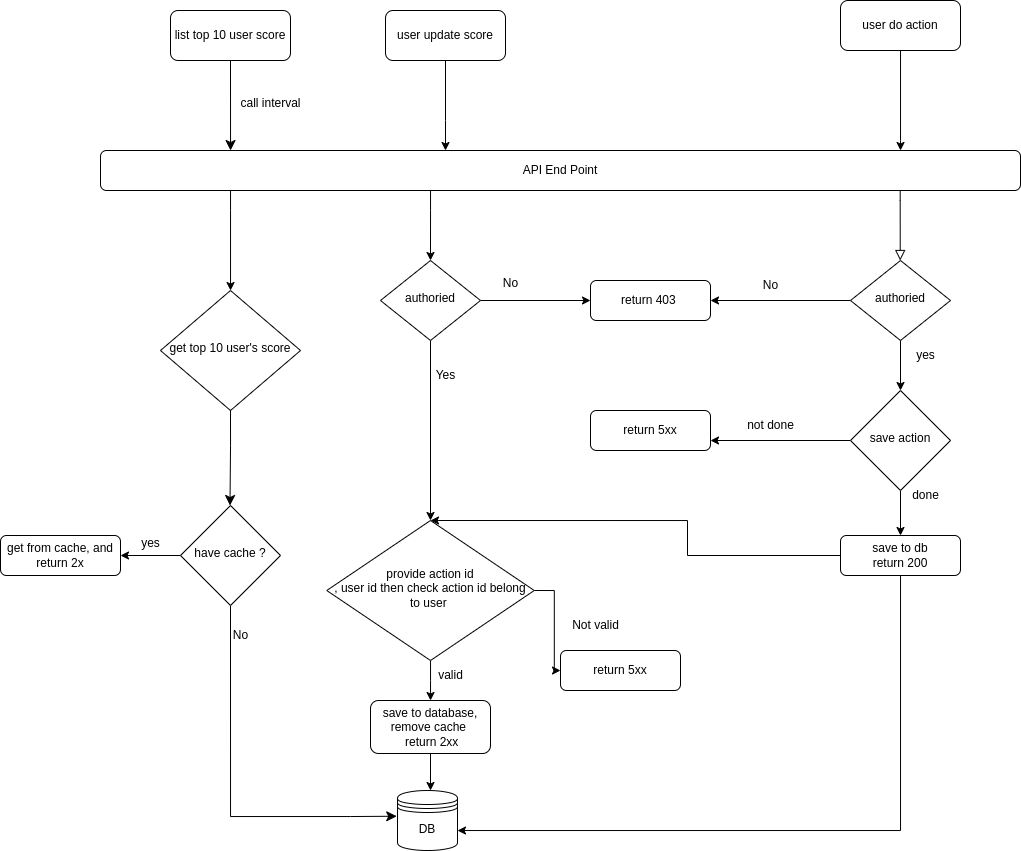

The diagram above was exported from draw.io. Its source (the exported page's mxGraphModel, read from the mxfile embedded in the PNG):
<mxGraphModel dx="1159" dy="665" grid="1" gridSize="10" guides="1" tooltips="1" connect="1" arrows="1" fold="1" page="1" pageScale="1" pageWidth="827" pageHeight="1169" math="0" shadow="0">
  <root>
    <mxCell id="WIyWlLk6GJQsqaUBKTNV-0" />
    <mxCell id="WIyWlLk6GJQsqaUBKTNV-1" parent="WIyWlLk6GJQsqaUBKTNV-0" />
    <mxCell id="G9FrldmogqPjoKLKZzGj-40" value="" style="edgeStyle=orthogonalEdgeStyle;rounded=0;orthogonalLoop=1;jettySize=auto;html=1;entryX=0.5;entryY=0;entryDx=0;entryDy=0;" edge="1" parent="WIyWlLk6GJQsqaUBKTNV-1" source="WIyWlLk6GJQsqaUBKTNV-3" target="WIyWlLk6GJQsqaUBKTNV-6">
      <mxGeometry relative="1" as="geometry">
        <mxPoint x="820" y="270" as="targetPoint" />
        <Array as="points">
          <mxPoint x="800" y="240" />
          <mxPoint x="800" y="240" />
        </Array>
      </mxGeometry>
    </mxCell>
    <mxCell id="G9FrldmogqPjoKLKZzGj-55" value="" style="edgeStyle=orthogonalEdgeStyle;rounded=0;orthogonalLoop=1;jettySize=auto;html=1;" edge="1" parent="WIyWlLk6GJQsqaUBKTNV-1" source="WIyWlLk6GJQsqaUBKTNV-3" target="G9FrldmogqPjoKLKZzGj-14">
      <mxGeometry relative="1" as="geometry">
        <Array as="points">
          <mxPoint x="600" y="240" />
          <mxPoint x="600" y="240" />
        </Array>
      </mxGeometry>
    </mxCell>
    <mxCell id="WIyWlLk6GJQsqaUBKTNV-3" value="API End Point" style="rounded=1;whiteSpace=wrap;html=1;fontSize=12;glass=0;strokeWidth=1;shadow=0;" parent="WIyWlLk6GJQsqaUBKTNV-1" vertex="1">
      <mxGeometry x="470" y="180" width="920" height="40" as="geometry" />
    </mxCell>
    <mxCell id="G9FrldmogqPjoKLKZzGj-53" value="" style="edgeStyle=orthogonalEdgeStyle;rounded=0;orthogonalLoop=1;jettySize=auto;html=1;" edge="1" parent="WIyWlLk6GJQsqaUBKTNV-1" source="WIyWlLk6GJQsqaUBKTNV-6" target="WIyWlLk6GJQsqaUBKTNV-7">
      <mxGeometry relative="1" as="geometry" />
    </mxCell>
    <mxCell id="G9FrldmogqPjoKLKZzGj-70" style="edgeStyle=orthogonalEdgeStyle;rounded=0;orthogonalLoop=1;jettySize=auto;html=1;entryX=0.5;entryY=0;entryDx=0;entryDy=0;" edge="1" parent="WIyWlLk6GJQsqaUBKTNV-1" source="WIyWlLk6GJQsqaUBKTNV-6" target="G9FrldmogqPjoKLKZzGj-58">
      <mxGeometry relative="1" as="geometry" />
    </mxCell>
    <mxCell id="WIyWlLk6GJQsqaUBKTNV-6" value="authoried" style="rhombus;whiteSpace=wrap;html=1;shadow=0;fontFamily=Helvetica;fontSize=12;align=center;strokeWidth=1;spacing=6;spacingTop=-4;" parent="WIyWlLk6GJQsqaUBKTNV-1" vertex="1">
      <mxGeometry x="750" y="290" width="100" height="80" as="geometry" />
    </mxCell>
    <mxCell id="WIyWlLk6GJQsqaUBKTNV-7" value="return 403&amp;nbsp;" style="rounded=1;whiteSpace=wrap;html=1;fontSize=12;glass=0;strokeWidth=1;shadow=0;" parent="WIyWlLk6GJQsqaUBKTNV-1" vertex="1">
      <mxGeometry x="960" y="310" width="120" height="40" as="geometry" />
    </mxCell>
    <mxCell id="G9FrldmogqPjoKLKZzGj-44" value="" style="edgeStyle=orthogonalEdgeStyle;rounded=0;orthogonalLoop=1;jettySize=auto;html=1;" edge="1" parent="WIyWlLk6GJQsqaUBKTNV-1" source="G9FrldmogqPjoKLKZzGj-58" target="G9FrldmogqPjoKLKZzGj-11">
      <mxGeometry relative="1" as="geometry" />
    </mxCell>
    <mxCell id="WIyWlLk6GJQsqaUBKTNV-12" value="return 5xx" style="rounded=1;whiteSpace=wrap;html=1;fontSize=12;glass=0;strokeWidth=1;shadow=0;" parent="WIyWlLk6GJQsqaUBKTNV-1" vertex="1">
      <mxGeometry x="960" y="440" width="120" height="40" as="geometry" />
    </mxCell>
    <mxCell id="G9FrldmogqPjoKLKZzGj-4" value="DB" style="shape=datastore;whiteSpace=wrap;html=1;" vertex="1" parent="WIyWlLk6GJQsqaUBKTNV-1">
      <mxGeometry x="767" y="820" width="60" height="60" as="geometry" />
    </mxCell>
    <mxCell id="G9FrldmogqPjoKLKZzGj-6" value="list top 10 user score" style="rounded=1;whiteSpace=wrap;html=1;fontSize=12;glass=0;strokeWidth=1;shadow=0;" vertex="1" parent="WIyWlLk6GJQsqaUBKTNV-1">
      <mxGeometry x="540" y="40" width="120" height="50" as="geometry" />
    </mxCell>
    <mxCell id="G9FrldmogqPjoKLKZzGj-8" value="" style="edgeStyle=segmentEdgeStyle;endArrow=classic;html=1;curved=0;rounded=0;endSize=8;startSize=8;exitX=0.5;exitY=1;exitDx=0;exitDy=0;entryX=-0.013;entryY=0.429;entryDx=0;entryDy=0;entryPerimeter=0;" edge="1" parent="WIyWlLk6GJQsqaUBKTNV-1" source="G9FrldmogqPjoKLKZzGj-18" target="G9FrldmogqPjoKLKZzGj-4">
      <mxGeometry width="50" height="50" relative="1" as="geometry">
        <mxPoint x="560" y="210" as="sourcePoint" />
        <mxPoint x="760" y="600" as="targetPoint" />
        <Array as="points">
          <mxPoint x="600" y="846" />
          <mxPoint x="720" y="846" />
        </Array>
      </mxGeometry>
    </mxCell>
    <mxCell id="G9FrldmogqPjoKLKZzGj-45" value="" style="edgeStyle=orthogonalEdgeStyle;rounded=0;orthogonalLoop=1;jettySize=auto;html=1;" edge="1" parent="WIyWlLk6GJQsqaUBKTNV-1" source="G9FrldmogqPjoKLKZzGj-11" target="G9FrldmogqPjoKLKZzGj-4">
      <mxGeometry relative="1" as="geometry">
        <Array as="points">
          <mxPoint x="800" y="730" />
          <mxPoint x="800" y="730" />
        </Array>
      </mxGeometry>
    </mxCell>
    <mxCell id="G9FrldmogqPjoKLKZzGj-11" value="save to database, remove cache&amp;nbsp;&lt;br&gt;&amp;nbsp;return 2xx" style="rounded=1;whiteSpace=wrap;html=1;fontSize=12;glass=0;strokeWidth=1;shadow=0;" vertex="1" parent="WIyWlLk6GJQsqaUBKTNV-1">
      <mxGeometry x="740" y="730" width="120" height="53" as="geometry" />
    </mxCell>
    <mxCell id="G9FrldmogqPjoKLKZzGj-16" value="" style="edgeStyle=segmentEdgeStyle;endArrow=classic;html=1;curved=0;rounded=0;endSize=8;startSize=8;entryX=0.417;entryY=0;entryDx=0;entryDy=0;entryPerimeter=0;" edge="1" parent="WIyWlLk6GJQsqaUBKTNV-1">
      <mxGeometry width="50" height="50" relative="1" as="geometry">
        <mxPoint x="600" y="90" as="sourcePoint" />
        <mxPoint x="600.0400000000002" y="180" as="targetPoint" />
        <Array as="points">
          <mxPoint x="600" y="90" />
        </Array>
      </mxGeometry>
    </mxCell>
    <mxCell id="G9FrldmogqPjoKLKZzGj-14" value="get top 10 user's score" style="rhombus;whiteSpace=wrap;html=1;shadow=0;fontFamily=Helvetica;fontSize=12;align=center;strokeWidth=1;spacing=6;spacingTop=-4;" vertex="1" parent="WIyWlLk6GJQsqaUBKTNV-1">
      <mxGeometry x="530" y="320" width="140" height="120" as="geometry" />
    </mxCell>
    <mxCell id="G9FrldmogqPjoKLKZzGj-19" value="" style="edgeStyle=segmentEdgeStyle;endArrow=classic;html=1;curved=0;rounded=0;endSize=8;startSize=8;exitX=0.5;exitY=1;exitDx=0;exitDy=0;" edge="1" parent="WIyWlLk6GJQsqaUBKTNV-1" source="G9FrldmogqPjoKLKZzGj-14">
      <mxGeometry width="50" height="50" relative="1" as="geometry">
        <mxPoint x="600.5" y="475" as="sourcePoint" />
        <mxPoint x="599.5" y="535" as="targetPoint" />
        <Array as="points">
          <mxPoint x="600" y="475" />
          <mxPoint x="600" y="475" />
        </Array>
      </mxGeometry>
    </mxCell>
    <mxCell id="G9FrldmogqPjoKLKZzGj-22" value="" style="edgeStyle=orthogonalEdgeStyle;rounded=0;orthogonalLoop=1;jettySize=auto;html=1;" edge="1" parent="WIyWlLk6GJQsqaUBKTNV-1" source="G9FrldmogqPjoKLKZzGj-18" target="G9FrldmogqPjoKLKZzGj-21">
      <mxGeometry relative="1" as="geometry" />
    </mxCell>
    <mxCell id="G9FrldmogqPjoKLKZzGj-18" value="have cache ?" style="rhombus;whiteSpace=wrap;html=1;shadow=0;fontFamily=Helvetica;fontSize=12;align=center;strokeWidth=1;spacing=6;spacingTop=-4;" vertex="1" parent="WIyWlLk6GJQsqaUBKTNV-1">
      <mxGeometry x="550" y="535" width="100" height="100" as="geometry" />
    </mxCell>
    <mxCell id="G9FrldmogqPjoKLKZzGj-21" value="get from cache, and return 2x" style="rounded=1;whiteSpace=wrap;html=1;fontSize=12;glass=0;strokeWidth=1;shadow=0;" vertex="1" parent="WIyWlLk6GJQsqaUBKTNV-1">
      <mxGeometry x="370" y="565" width="120" height="40" as="geometry" />
    </mxCell>
    <mxCell id="G9FrldmogqPjoKLKZzGj-23" value="yes" style="text;html=1;align=center;verticalAlign=middle;resizable=0;points=[];autosize=1;strokeColor=none;fillColor=none;" vertex="1" parent="WIyWlLk6GJQsqaUBKTNV-1">
      <mxGeometry x="500" y="558" width="40" height="30" as="geometry" />
    </mxCell>
    <mxCell id="G9FrldmogqPjoKLKZzGj-24" value="No" style="text;html=1;align=center;verticalAlign=middle;resizable=0;points=[];autosize=1;strokeColor=none;fillColor=none;" vertex="1" parent="WIyWlLk6GJQsqaUBKTNV-1">
      <mxGeometry x="590" y="650" width="40" height="30" as="geometry" />
    </mxCell>
    <mxCell id="G9FrldmogqPjoKLKZzGj-48" value="" style="edgeStyle=orthogonalEdgeStyle;rounded=0;orthogonalLoop=1;jettySize=auto;html=1;" edge="1" parent="WIyWlLk6GJQsqaUBKTNV-1" source="G9FrldmogqPjoKLKZzGj-25" target="WIyWlLk6GJQsqaUBKTNV-3">
      <mxGeometry relative="1" as="geometry">
        <Array as="points">
          <mxPoint x="1270" y="170" />
          <mxPoint x="1270" y="170" />
        </Array>
      </mxGeometry>
    </mxCell>
    <mxCell id="G9FrldmogqPjoKLKZzGj-25" value="user do action" style="rounded=1;whiteSpace=wrap;html=1;fontSize=12;glass=0;strokeWidth=1;shadow=0;" vertex="1" parent="WIyWlLk6GJQsqaUBKTNV-1">
      <mxGeometry x="1210" y="30" width="120" height="50" as="geometry" />
    </mxCell>
    <mxCell id="G9FrldmogqPjoKLKZzGj-28" style="edgeStyle=orthogonalEdgeStyle;rounded=0;orthogonalLoop=1;jettySize=auto;html=1;entryX=1;entryY=0.5;entryDx=0;entryDy=0;" edge="1" parent="WIyWlLk6GJQsqaUBKTNV-1" source="G9FrldmogqPjoKLKZzGj-27" target="WIyWlLk6GJQsqaUBKTNV-7">
      <mxGeometry relative="1" as="geometry" />
    </mxCell>
    <mxCell id="G9FrldmogqPjoKLKZzGj-33" value="" style="edgeStyle=orthogonalEdgeStyle;rounded=0;orthogonalLoop=1;jettySize=auto;html=1;" edge="1" parent="WIyWlLk6GJQsqaUBKTNV-1" source="G9FrldmogqPjoKLKZzGj-27" target="G9FrldmogqPjoKLKZzGj-32">
      <mxGeometry relative="1" as="geometry" />
    </mxCell>
    <mxCell id="G9FrldmogqPjoKLKZzGj-27" value="authoried" style="rhombus;whiteSpace=wrap;html=1;shadow=0;fontFamily=Helvetica;fontSize=12;align=center;strokeWidth=1;spacing=6;spacingTop=-4;" vertex="1" parent="WIyWlLk6GJQsqaUBKTNV-1">
      <mxGeometry x="1220" y="290" width="100" height="80" as="geometry" />
    </mxCell>
    <mxCell id="G9FrldmogqPjoKLKZzGj-29" value="No" style="text;html=1;align=center;verticalAlign=middle;resizable=0;points=[];autosize=1;strokeColor=none;fillColor=none;" vertex="1" parent="WIyWlLk6GJQsqaUBKTNV-1">
      <mxGeometry x="1120" y="300" width="40" height="30" as="geometry" />
    </mxCell>
    <mxCell id="G9FrldmogqPjoKLKZzGj-30" value="" style="rounded=0;html=1;jettySize=auto;orthogonalLoop=1;fontSize=11;endArrow=block;endFill=0;endSize=8;strokeWidth=1;shadow=0;labelBackgroundColor=none;edgeStyle=orthogonalEdgeStyle;" edge="1" parent="WIyWlLk6GJQsqaUBKTNV-1">
      <mxGeometry relative="1" as="geometry">
        <mxPoint x="1269.71" y="220" as="sourcePoint" />
        <mxPoint x="1269.71" y="290" as="targetPoint" />
        <Array as="points">
          <mxPoint x="1269.71" y="230" />
          <mxPoint x="1269.71" y="230" />
        </Array>
      </mxGeometry>
    </mxCell>
    <mxCell id="G9FrldmogqPjoKLKZzGj-36" style="edgeStyle=orthogonalEdgeStyle;rounded=0;orthogonalLoop=1;jettySize=auto;html=1;entryX=1;entryY=0.75;entryDx=0;entryDy=0;" edge="1" parent="WIyWlLk6GJQsqaUBKTNV-1" source="G9FrldmogqPjoKLKZzGj-32" target="WIyWlLk6GJQsqaUBKTNV-12">
      <mxGeometry relative="1" as="geometry" />
    </mxCell>
    <mxCell id="G9FrldmogqPjoKLKZzGj-46" value="" style="edgeStyle=orthogonalEdgeStyle;rounded=0;orthogonalLoop=1;jettySize=auto;html=1;" edge="1" parent="WIyWlLk6GJQsqaUBKTNV-1" source="G9FrldmogqPjoKLKZzGj-32" target="G9FrldmogqPjoKLKZzGj-42">
      <mxGeometry relative="1" as="geometry" />
    </mxCell>
    <mxCell id="G9FrldmogqPjoKLKZzGj-32" value="save action" style="rhombus;whiteSpace=wrap;html=1;shadow=0;fontFamily=Helvetica;fontSize=12;align=center;strokeWidth=1;spacing=6;spacingTop=-4;" vertex="1" parent="WIyWlLk6GJQsqaUBKTNV-1">
      <mxGeometry x="1220" y="420" width="100" height="100" as="geometry" />
    </mxCell>
    <mxCell id="G9FrldmogqPjoKLKZzGj-34" value="yes" style="text;html=1;align=center;verticalAlign=middle;resizable=0;points=[];autosize=1;strokeColor=none;fillColor=none;" vertex="1" parent="WIyWlLk6GJQsqaUBKTNV-1">
      <mxGeometry x="1275" y="370" width="40" height="30" as="geometry" />
    </mxCell>
    <mxCell id="G9FrldmogqPjoKLKZzGj-35" style="edgeStyle=orthogonalEdgeStyle;rounded=0;orthogonalLoop=1;jettySize=auto;html=1;exitX=0.5;exitY=1;exitDx=0;exitDy=0;" edge="1" parent="WIyWlLk6GJQsqaUBKTNV-1" source="G9FrldmogqPjoKLKZzGj-32" target="G9FrldmogqPjoKLKZzGj-32">
      <mxGeometry relative="1" as="geometry" />
    </mxCell>
    <mxCell id="G9FrldmogqPjoKLKZzGj-37" value="not done" style="text;html=1;align=center;verticalAlign=middle;resizable=0;points=[];autosize=1;strokeColor=none;fillColor=none;" vertex="1" parent="WIyWlLk6GJQsqaUBKTNV-1">
      <mxGeometry x="1105" y="440" width="70" height="30" as="geometry" />
    </mxCell>
    <mxCell id="G9FrldmogqPjoKLKZzGj-41" value="Yes" style="text;html=1;align=center;verticalAlign=middle;resizable=0;points=[];autosize=1;strokeColor=none;fillColor=none;" vertex="1" parent="WIyWlLk6GJQsqaUBKTNV-1">
      <mxGeometry x="795" y="390" width="40" height="30" as="geometry" />
    </mxCell>
    <mxCell id="G9FrldmogqPjoKLKZzGj-43" style="edgeStyle=orthogonalEdgeStyle;rounded=0;orthogonalLoop=1;jettySize=auto;html=1;" edge="1" parent="WIyWlLk6GJQsqaUBKTNV-1" source="G9FrldmogqPjoKLKZzGj-42" target="G9FrldmogqPjoKLKZzGj-4">
      <mxGeometry relative="1" as="geometry">
        <Array as="points">
          <mxPoint x="1270" y="860" />
        </Array>
      </mxGeometry>
    </mxCell>
    <mxCell id="G9FrldmogqPjoKLKZzGj-68" style="edgeStyle=orthogonalEdgeStyle;rounded=0;orthogonalLoop=1;jettySize=auto;html=1;entryX=0.5;entryY=0;entryDx=0;entryDy=0;" edge="1" parent="WIyWlLk6GJQsqaUBKTNV-1" source="G9FrldmogqPjoKLKZzGj-42" target="G9FrldmogqPjoKLKZzGj-58">
      <mxGeometry relative="1" as="geometry">
        <Array as="points">
          <mxPoint x="1057" y="585" />
          <mxPoint x="1057" y="550" />
        </Array>
      </mxGeometry>
    </mxCell>
    <mxCell id="G9FrldmogqPjoKLKZzGj-42" value="save to db &lt;br&gt;return 200" style="rounded=1;whiteSpace=wrap;html=1;fontSize=12;glass=0;strokeWidth=1;shadow=0;" vertex="1" parent="WIyWlLk6GJQsqaUBKTNV-1">
      <mxGeometry x="1210" y="565" width="120" height="40" as="geometry" />
    </mxCell>
    <mxCell id="G9FrldmogqPjoKLKZzGj-47" value="done&lt;br&gt;" style="text;html=1;align=center;verticalAlign=middle;resizable=0;points=[];autosize=1;strokeColor=none;fillColor=none;" vertex="1" parent="WIyWlLk6GJQsqaUBKTNV-1">
      <mxGeometry x="1270" y="510" width="50" height="30" as="geometry" />
    </mxCell>
    <mxCell id="G9FrldmogqPjoKLKZzGj-54" value="No" style="text;html=1;align=center;verticalAlign=middle;resizable=0;points=[];autosize=1;strokeColor=none;fillColor=none;" vertex="1" parent="WIyWlLk6GJQsqaUBKTNV-1">
      <mxGeometry x="860" y="298" width="40" height="30" as="geometry" />
    </mxCell>
    <mxCell id="G9FrldmogqPjoKLKZzGj-58" value="provide action id &lt;br&gt;, user id then check action id belong to user&amp;nbsp;" style="rhombus;whiteSpace=wrap;html=1;shadow=0;fontFamily=Helvetica;fontSize=12;align=center;strokeWidth=1;spacing=6;spacingTop=-4;" vertex="1" parent="WIyWlLk6GJQsqaUBKTNV-1">
      <mxGeometry x="696.25" y="550" width="207.5" height="140" as="geometry" />
    </mxCell>
    <mxCell id="G9FrldmogqPjoKLKZzGj-60" style="edgeStyle=orthogonalEdgeStyle;rounded=0;orthogonalLoop=1;jettySize=auto;html=1;exitX=1;exitY=0.5;exitDx=0;exitDy=0;entryX=0;entryY=0.5;entryDx=0;entryDy=0;" edge="1" parent="WIyWlLk6GJQsqaUBKTNV-1" source="G9FrldmogqPjoKLKZzGj-58" target="G9FrldmogqPjoKLKZzGj-67">
      <mxGeometry relative="1" as="geometry" />
    </mxCell>
    <mxCell id="G9FrldmogqPjoKLKZzGj-61" value="Not valid" style="text;html=1;align=center;verticalAlign=middle;resizable=0;points=[];autosize=1;strokeColor=none;fillColor=none;" vertex="1" parent="WIyWlLk6GJQsqaUBKTNV-1">
      <mxGeometry x="930" y="640" width="70" height="30" as="geometry" />
    </mxCell>
    <mxCell id="G9FrldmogqPjoKLKZzGj-62" value="valid" style="text;html=1;align=center;verticalAlign=middle;resizable=0;points=[];autosize=1;strokeColor=none;fillColor=none;" vertex="1" parent="WIyWlLk6GJQsqaUBKTNV-1">
      <mxGeometry x="795" y="690" width="50" height="30" as="geometry" />
    </mxCell>
    <mxCell id="G9FrldmogqPjoKLKZzGj-64" value="" style="edgeStyle=orthogonalEdgeStyle;rounded=0;orthogonalLoop=1;jettySize=auto;html=1;" edge="1" parent="WIyWlLk6GJQsqaUBKTNV-1" source="G9FrldmogqPjoKLKZzGj-63" target="WIyWlLk6GJQsqaUBKTNV-3">
      <mxGeometry relative="1" as="geometry">
        <Array as="points">
          <mxPoint x="815" y="150" />
          <mxPoint x="815" y="150" />
        </Array>
      </mxGeometry>
    </mxCell>
    <mxCell id="G9FrldmogqPjoKLKZzGj-63" value="user update score" style="rounded=1;whiteSpace=wrap;html=1;fontSize=12;glass=0;strokeWidth=1;shadow=0;" vertex="1" parent="WIyWlLk6GJQsqaUBKTNV-1">
      <mxGeometry x="755" y="40" width="120" height="50" as="geometry" />
    </mxCell>
    <mxCell id="G9FrldmogqPjoKLKZzGj-67" value="return 5xx" style="rounded=1;whiteSpace=wrap;html=1;fontSize=12;glass=0;strokeWidth=1;shadow=0;" vertex="1" parent="WIyWlLk6GJQsqaUBKTNV-1">
      <mxGeometry x="930" y="680" width="120" height="40" as="geometry" />
    </mxCell>
    <mxCell id="G9FrldmogqPjoKLKZzGj-69" value="call interval" style="text;html=1;align=center;verticalAlign=middle;resizable=0;points=[];autosize=1;strokeColor=none;fillColor=none;" vertex="1" parent="WIyWlLk6GJQsqaUBKTNV-1">
      <mxGeometry x="600" y="118" width="80" height="30" as="geometry" />
    </mxCell>
  </root>
</mxGraphModel>